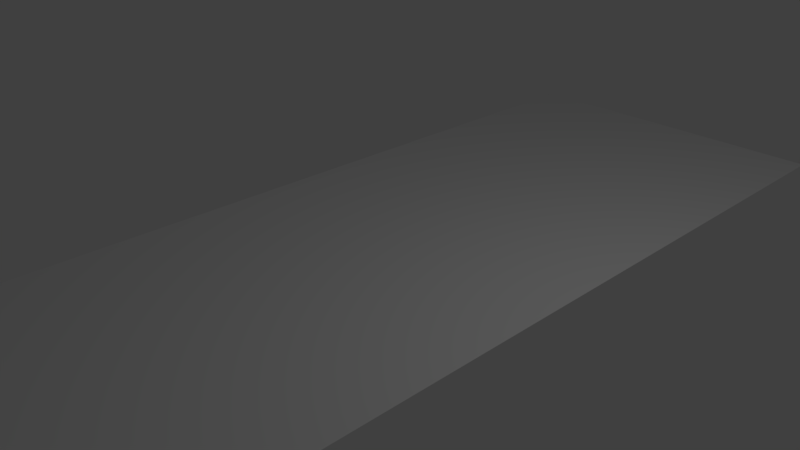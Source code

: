 # Source: 2nd_door.blend  (saved by Blender 2.79.0; exported with 4.5.12 LTS)
import bpy
from mathutils import Matrix  # noqa: F401  (used for matrix-valued properties, if any)

bpy.ops.wm.read_factory_settings(use_empty=True)
scene = bpy.context.scene
scene.name = 'Scene'

# ---- collections
col_collection_1 = bpy.data.collections.new('Collection 1'); scene.collection.children.link(col_collection_1)

# ---- materials (node trees are filled in below, after node groups)
mat_material_004 = bpy.data.materials.new('Material.004')
mat_material_004.alpha_threshold = 0.0
mat_material_004.use_transparent_shadow = False
mat_material_004.roughness = 0.5
mat_material_003 = bpy.data.materials.new('Material.003')
mat_material_003.alpha_threshold = 0.0
mat_material_003.use_transparent_shadow = False
mat_material_003.roughness = 0.5
mat_material_002 = bpy.data.materials.new('Material.002')
mat_material_002.alpha_threshold = 0.0
mat_material_002.use_transparent_shadow = False
mat_material_002.roughness = 0.5
mat_material_001 = bpy.data.materials.new('Material.001')
mat_material_001.alpha_threshold = 0.0
mat_material_001.use_transparent_shadow = False
mat_material_001.roughness = 0.5

# ---- material node trees

# ---- world
world_world = bpy.data.worlds.new('World'); scene.world = world_world
world_world.color = (0.05088, 0.05088, 0.05088)
world_world.use_sun_shadow = False
world_world.sun_shadow_jitter_overblur = 0.0
world_world.cycles.sampling_method = 'MANUAL'

# ---- cameras
cam_camera = bpy.data.cameras.new('Camera')
cam_camera.clip_end = 100.0
cam_camera.lens = 35.0
cam_camera.sensor_width = 32.0
cam_camera.sensor_height = 18.0
cam_camera.ortho_scale = 7.314
cam_camera.dof.focus_distance = 0.0
cam_camera.dof.aperture_fstop = 128.0

# ---- lights
light_lamp = bpy.data.lights.new('Lamp', 'POINT')
light_lamp.transmission_factor = 0.0
light_lamp.cutoff_distance = 30.0
light_lamp.energy = 100.0
light_lamp.shadow_buffer_clip_start = 1.001
light_lamp.shadow_soft_size = 0.1
light_lamp.shadow_maximum_resolution = 0.006
light_lamp.use_absolute_resolution = True

# ---- meshes
me_plane_003 = bpy.data.meshes.new('Plane.003')
me_plane_003.from_pydata([(0.5141, -0.1062, 0.0), (0.638, -0.1062, 0.0), (0.8114, -0.1062, 0.0), (0.5141, -0.03097, 0.0), (0.8114, -0.03097, 0.0), (0.638, -0.03097, 0.0)], [], [(0, 1, 5, 3), (1, 2, 4, 5)])
me_plane_003.materials.append(mat_material_004)
me_plane_003.use_remesh_preserve_volume = False
me_plane_003.use_remesh_preserve_attributes = False
me_plane_003.use_mirror_vertex_groups = False
me_plane_003.update()
me_plane_002 = bpy.data.meshes.new('Plane.002')
me_plane_002.from_pydata([(0.861, 0.0, 0.0), (0.3902, 0.0, 0.0), (0.861, -0.1239, 0.0), (0.3902, -0.1239, 0.0), (0.5141, 0.0, 0.0), (0.5141, -0.1239, 0.0), (0.638, 0.0, 0.0), (0.638, -0.1239, 0.0), (0.8114, 0.0, 0.0), (0.8114, -0.1239, 0.0), (0.5141, -0.1062, 0.0), (0.638, -0.1062, 0.0), (0.8114, -0.1062, 0.0), (0.5141, -0.03097, 0.0), (0.8114, -0.03097, 0.0), (0.638, -0.03097, 0.0)], [], [(0, 8, 14, 12, 9, 2), (5, 10, 13, 4, 1, 3), (7, 11, 10, 5), (9, 12, 11, 7), (15, 14, 8, 6), (13, 15, 6, 4)])
me_plane_002.materials.append(mat_material_003)
me_plane_002.use_remesh_preserve_volume = False
me_plane_002.use_remesh_preserve_attributes = False
me_plane_002.use_mirror_vertex_groups = False
me_plane_002.update()
me_plane_001 = bpy.data.meshes.new('Plane.001')
me_plane_001.from_pydata([(-0.7866, 0.7256, 0.0), (-0.7866, 0.261, 0.0), (0.7742, 0.7256, 0.0), (0.7742, 0.261, 0.0)], [], [(0, 1, 3, 2)])
me_plane_001.materials.append(mat_material_002)
me_plane_001.use_remesh_preserve_volume = False
me_plane_001.use_remesh_preserve_attributes = False
me_plane_001.use_mirror_vertex_groups = False
me_plane_001.update()
me_plane = bpy.data.meshes.new('Plane')
me_plane.from_pydata([(-1.0, -1.0, 0.0), (1.0, -1.0, 0.0), (-1.0, 1.0, 0.0), (1.0, 1.0, 0.0), (-1.0, 0.7256, 0.0), (1.0, 0.7256, 0.0), (1.0, 0.261, 0.0), (-1.0, 0.261, 0.0), (-0.7866, 0.7256, 0.0), (-0.7866, 0.261, 0.0), (0.7742, 0.7256, 0.0), (0.7742, 0.261, 0.0), (1.0, 0.06194, 0.0), (-1.0, 0.06194, 0.0), (-1.0, -0.1858, 0.0), (1.0, -0.1858, 0.0), (0.861, -0.1858, 0.0), (0.861, 0.06194, 0.0), (0.3902, -0.1858, 0.0), (0.3902, 0.06194, 0.0), (0.861, 0.0, 0.0), (0.3902, 0.0, 0.0), (0.861, -0.1239, 0.0), (0.3902, -0.1239, 0.0)], [], [(0, 1, 15, 16, 18, 14), (4, 8, 10, 5, 3, 2), (7, 9, 8, 4), (10, 11, 6, 5), (13, 19, 17, 12, 6, 11, 9, 7), (14, 18, 23, 21, 19, 13), (17, 20, 22, 16, 15, 12), (19, 21, 20, 17), (22, 23, 18, 16)])
me_plane.materials.append(mat_material_001)
me_plane.use_remesh_preserve_volume = False
me_plane.use_remesh_preserve_attributes = False
me_plane.use_mirror_vertex_groups = False
me_plane.update()

# ---- objects
ob_plane_003 = bpy.data.objects.new('Plane.003', me_plane_003)
ob_plane_002 = bpy.data.objects.new('Plane.002', me_plane_002)
ob_plane_001 = bpy.data.objects.new('Plane.001', me_plane_001)
ob_plane = bpy.data.objects.new('Plane', me_plane)
ob_lamp = bpy.data.objects.new('Lamp', light_lamp)
ob_camera = bpy.data.objects.new('Camera', cam_camera)

# ---- transforms, parenting, visibility, modifiers, constraints
ob_plane_003.location = (0.0, 0.0, 0.0)
ob_plane_003.scale = (2.5, 7.0, 5.0)
ob_plane_003.lineart.crease_threshold = 0.0
ob_plane_002.location = (0.0, 0.0, 0.0)
ob_plane_002.scale = (2.5, 7.0, 5.0)
ob_plane_002.lineart.crease_threshold = 0.0
ob_plane_001.location = (0.0, 0.0, 0.0)
ob_plane_001.scale = (2.5, 7.0, 5.0)
ob_plane_001.lineart.crease_threshold = 0.0
ob_plane.location = (0.0, 0.0, 0.0)
ob_plane.scale = (2.5, 7.0, 5.0)
ob_plane.lineart.crease_threshold = 0.0
ob_lamp.location = (4.076, 1.005, 5.904)
ob_lamp.rotation_euler = (0.6503, 0.05522, 1.866)
ob_lamp.lock_rotations_4d = False
ob_lamp.empty_display_type = 'ARROWS'
ob_lamp.color = (0.0, 0.0, 0.0, 0.0)
ob_lamp.lineart.crease_threshold = 0.0
ob_camera.location = (7.481, -6.508, 5.344)
ob_camera.rotation_euler = (1.109, 0.0, 0.8149)
ob_camera.lock_rotations_4d = False
ob_camera.empty_display_type = 'ARROWS'
ob_camera.color = (0.0, 0.0, 0.0, 0.0)
ob_camera.display_type = 'WIRE'
ob_camera.lineart.crease_threshold = 0.0

# ---- collection membership
col_collection_1.objects.link(ob_plane_003)
col_collection_1.objects.link(ob_plane_002)
col_collection_1.objects.link(ob_plane_001)
col_collection_1.objects.link(ob_plane)
col_collection_1.objects.link(ob_lamp)
col_collection_1.objects.link(ob_camera)

# ---- scene / render settings (as saved in the file)
scene.camera = ob_camera
scene.frame_start = 1; scene.frame_end = 250; scene.frame_set(1)
scene.render.engine = 'BLENDER_EEVEE_NEXT'
scene.render.resolution_percentage = 50
scene.render.dither_intensity = 0.0
scene.cycles.use_denoising = False
scene.cycles.samples = 128
scene.cycles.sampling_pattern = 'TABULATED_SOBOL'
scene.cycles.use_adaptive_sampling = False
scene.cycles.use_light_tree = False
scene.cycles.blur_glossy = 0.0
scene.cycles.sample_clamp_indirect = 0.0
scene.view_settings.view_transform = 'Standard'
bpy.context.view_layer.update()
